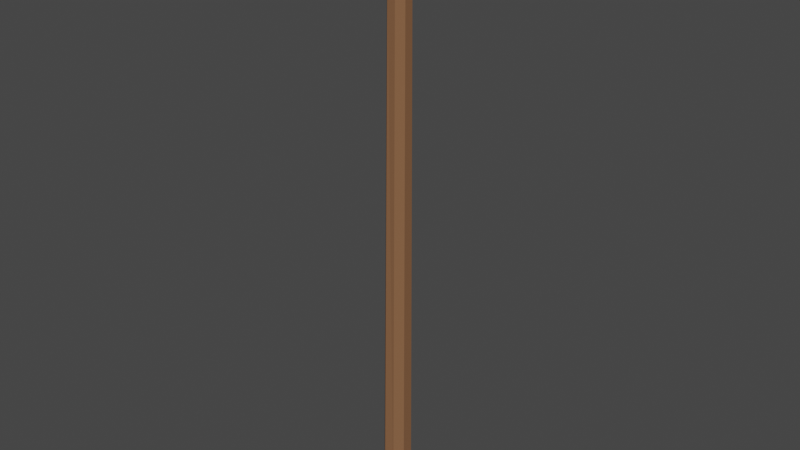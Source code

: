 # Source: BalistaProjectile.blend  (saved by Blender 2.80.71; exported with 4.5.12 LTS)
import bpy
from mathutils import Matrix  # noqa: F401  (used for matrix-valued properties, if any)

bpy.ops.wm.read_factory_settings(use_empty=True)
scene = bpy.context.scene
scene.name = 'Scene'

# ---- collections
col_collection = bpy.data.collections.new('Collection'); scene.collection.children.link(col_collection)

# ---- materials (node trees are filled in below, after node groups)
mat_darkwood_001 = bpy.data.materials.new('DarkWood.001')
mat_darkwood_001.use_transparent_shadow = False
mat_metal_001 = bpy.data.materials.new('Metal.001')
mat_metal_001.use_transparent_shadow = False

# ---- material node trees
mat_darkwood_001.use_nodes = True; mat_darkwood_001.node_tree.nodes.clear()
_N = mat_darkwood_001.node_tree.nodes; _L = mat_darkwood_001.node_tree.links
n0 = _N.new('ShaderNodeOutputMaterial'); n0.name = 'Material Output'; n0.location = (300, 300)
n1 = _N.new('ShaderNodeBsdfPrincipled'); n1.name = 'Principled BSDF'; n1.location = (10, 300)
n1.distribution = 'GGX'
n1.subsurface_method = 'BURLEY'
n1.inputs[0].default_value = (0.2346, 0.1119, 0.05448, 1.0)
n1.inputs[2].default_value = 1.0
n1.inputs[3].default_value = 1.45
n1.inputs[13].default_value = 0.2
n1.inputs[27].default_value = (0.0, 0.0, 0.0, 1.0)
n1.inputs[28].default_value = 1.0
_L.new(n1.outputs[0], n0.inputs[0])
n0.is_active_output = True
mat_metal_001.use_nodes = True; mat_metal_001.node_tree.nodes.clear()
_N = mat_metal_001.node_tree.nodes; _L = mat_metal_001.node_tree.links
n0 = _N.new('ShaderNodeOutputMaterial'); n0.name = 'Material Output'; n0.location = (300, 300)
n1 = _N.new('ShaderNodeBsdfPrincipled'); n1.name = 'Principled BSDF'; n1.location = (10, 300)
n1.distribution = 'GGX'
n1.subsurface_method = 'BURLEY'
n1.inputs[0].default_value = (0.2961, 0.2961, 0.2961, 1.0)
n1.inputs[1].default_value = 1.0
n1.inputs[2].default_value = 0.3
n1.inputs[3].default_value = 1.45
n1.inputs[13].default_value = 1.0
n1.inputs[27].default_value = (0.0, 0.0, 0.0, 1.0)
n1.inputs[28].default_value = 1.0
_L.new(n1.outputs[0], n0.inputs[0])
n0.is_active_output = True

# ---- world
world_world = bpy.data.worlds.new('World'); scene.world = world_world
world_world.use_nodes = True; world_world.node_tree.nodes.clear()
_N = world_world.node_tree.nodes; _L = world_world.node_tree.links
n0 = _N.new('ShaderNodeOutputWorld'); n0.name = 'World Output'; n0.location = (300, 300)
n1 = _N.new('ShaderNodeBackground'); n1.name = 'Background'; n1.location = (10, 300)
n1.inputs[0].default_value = (0.05088, 0.05088, 0.05088, 1.0)
_L.new(n1.outputs[0], n0.inputs[0])
n0.is_active_output = True
world_world.color = (0.05088, 0.05088, 0.05088)
world_world.use_sun_shadow = False
world_world.sun_shadow_jitter_overblur = 0.0

# ---- meshes
me_cylinder_001 = bpy.data.meshes.new('Cylinder.001')
me_cylinder_001.from_pydata([(0.01382, 0.03053, -0.7958), (-0.01563, 0.03646, -0.7934), (-0.03263, 0.01405, -0.7793), (-0.04097, -0.0177, -0.773), (-0.01936, -0.04106, -0.7938), (0.01058, -0.03814, -0.7961), (0.03655, -0.02143, -0.7728), (0.03809, 0.01068, -0.7727), (0.01583, -0.03696, 0.7999), (-0.03861, -0.01128, 0.7999), (-0.03704, 0.02126, 0.8), (0.01961, 0.0416, 0.8003), (0.03994, -0.01506, 0.8), (0.04151, 0.01748, 0.8002), (-0.01671, -0.03539, 0.7998), (-0.01293, 0.04316, 0.8002), (0.001283, -7.202e-06, 0.9991), (-0.05614, 0.006799, 0.7715), (0.004126, 0.0616, 0.7719), (-0.001416, -0.05346, 0.7713), (0.05892, 0.001263, 0.7717), (-0.009349, 0.0331, 0.7894), (0.03147, 0.01384, 0.7895), (-0.02861, -0.007726, 0.7893), (-0.01219, -0.02581, 0.7891), (0.03029, -0.01056, 0.7894), (0.01503, 0.0319, 0.7894), (-0.0274, 0.01667, 0.7894), (0.0122, -0.02696, 0.7891)], [], [(22, 7, 0, 26), (27, 2, 3, 23), (3, 2, 7, 6), (4, 3, 6, 5), (28, 5, 6, 25), (25, 6, 7, 22), (23, 3, 4, 24), (21, 1, 2, 27), (26, 0, 1, 21), (24, 4, 5, 28), (0, 7, 2, 1), (11, 15, 18), (13, 16, 20), (8, 16, 19), (12, 13, 20), (13, 11, 16), (8, 12, 16), (15, 10, 16), (9, 14, 16), (16, 10, 17), (14, 8, 19), (16, 14, 19), (9, 16, 17), (16, 11, 18), (15, 16, 18), (10, 9, 17), (16, 12, 20), (14, 24, 28, 8), (11, 26, 21, 15), (15, 21, 27, 10), (9, 23, 24, 14), (12, 25, 22, 13), (8, 28, 25, 12), (10, 27, 23, 9), (13, 22, 26, 11)])
me_cylinder_001.polygons.foreach_set('material_index', [0, 0, 0, 0, 0, 0, 0, 0, 0, 0, 0, 1, 1, 1, 1, 1, 1, 1, 1, 1, 1, 1, 1, 1, 1, 1, 1, 1, 1, 1, 1, 1, 1, 1, 1])
_uv = me_cylinder_001.uv_layers.new(name='UVMap')
_uv.uv.foreach_set('vector', [0.125, 0.5034, 0.125, 0.998, 0.0, 0.998, 0.0, 0.5034, 0.75, 0.5034, 0.75, 0.998, 0.625, 0.998, 0.625, 0.5034, 0.5921, 1.0, 0.6951, 1.0, 0.1799, 1.0, 0.283, 1.0, 0.4941, 1.0, 0.5921, 1.0, 0.283, 1.0, 0.3809, 1.0, 0.375, 0.5034, 0.375, 0.998, 0.25, 0.998, 0.25, 0.5034, 0.25, 0.5034, 0.25, 0.998, 0.125, 0.998, 0.125, 0.5034, 0.625, 0.5034, 0.625, 0.998, 0.5, 0.998, 0.5, 0.5034, 0.875, 0.5034, 0.875, 0.998, 0.75, 0.998, 0.75, 0.5034, 1.0, 0.5034, 1.0, 0.998, 0.875, 0.998, 0.875, 0.5034, 0.5, 0.5034, 0.5, 0.998, 0.375, 0.998, 0.375, 0.5034, 0.1331, 1.0, 0.1799, 1.0, 0.6951, 1.0, 0.7418, 1.0, 1.0, 0.5, 0.875, 0.5, 1.0, 0.5, 0.125, 0.5, 0.125, 0.5, 0.125, 0.5, 0.375, 0.5, 0.375, 0.5, 0.375, 0.5, 0.25, 0.5, 0.125, 0.5, 0.25, 0.5, 0.125, 0.5, 0.0, 0.5, 0.125, 0.5, 0.375, 0.5, 0.25, 0.5, 0.375, 0.5, 0.875, 0.5, 0.75, 0.5, 0.875, 0.5, 0.625, 0.5, 0.5, 0.5, 0.625, 0.5, 0.875, 0.5, 0.75, 0.5, 0.75, 0.5, 0.5, 0.5, 0.375, 0.5, 0.5, 0.5, 0.625, 0.5, 0.5, 0.5, 0.5, 0.5, 0.625, 0.5, 0.625, 0.5, 0.625, 0.5, 0.125, 0.5, 0.0, 0.5, 0.0, 0.5, 0.875, 0.5, 0.875, 0.5, 0.875, 0.5, 0.75, 0.5, 0.625, 0.5, 0.75, 0.5, 0.375, 0.5, 0.25, 0.5, 0.25, 0.5, 0.5, 0.5, 0.5, 0.5034, 0.375, 0.5034, 0.375, 0.5, 1.0, 0.5, 1.0, 0.5034, 0.875, 0.5034, 0.875, 0.5, 0.875, 0.5, 0.875, 0.5034, 0.75, 0.5034, 0.75, 0.5, 0.625, 0.5, 0.625, 0.5034, 0.5, 0.5034, 0.5, 0.5, 0.25, 0.5, 0.25, 0.5034, 0.125, 0.5034, 0.125, 0.5, 0.375, 0.5, 0.375, 0.5034, 0.25, 0.5034, 0.25, 0.5, 0.75, 0.5, 0.75, 0.5034, 0.625, 0.5034, 0.625, 0.5, 0.125, 0.5, 0.125, 0.5034, 0.0, 0.5034, 0.0, 0.5])
me_cylinder_001.materials.append(mat_darkwood_001)
me_cylinder_001.materials.append(mat_metal_001)
me_cylinder_001.use_remesh_preserve_volume = False
me_cylinder_001.use_remesh_preserve_attributes = False
me_cylinder_001.use_mirror_vertex_groups = False
me_cylinder_001.update()

# ---- objects
ob_ballista_projectile_000 = bpy.data.objects.new('Ballista Projectile.000', me_cylinder_001)

# ---- transforms, parenting, visibility, modifiers, constraints
ob_ballista_projectile_000.location = (0.0, 0.0, 0.0)
ob_ballista_projectile_000.lineart.crease_threshold = 0.0

# ---- collection membership
col_collection.objects.link(ob_ballista_projectile_000)

# ---- scene / render settings (as saved in the file)
scene.frame_start = 1; scene.frame_end = 250; scene.frame_set(1)
scene.render.engine = 'BLENDER_EEVEE_NEXT'
scene.cycles.use_denoising = False
scene.cycles.samples = 128
scene.cycles.sampling_pattern = 'TABULATED_SOBOL'
scene.cycles.use_adaptive_sampling = False
scene.cycles.use_light_tree = False
scene.view_settings.view_transform = 'Filmic'
bpy.context.view_layer.update()

# ---- added for rendering (the .blend has no active camera and no usable light): camera, sun
cam_auto = bpy.data.cameras.new('AutoCamera')
cam_auto.lens = 50.0
cam_auto.sensor_width = 36.0
cam_auto.clip_end = 1000.0
ob_auto_camera = bpy.data.objects.new('AutoCamera', cam_auto)
scene.collection.objects.link(ob_auto_camera)
ob_auto_camera.location = (1.66919, -1.99729, 1.43575)
ob_auto_camera.rotation_euler = (1.09748, -7.21219e-08, 0.694738)
scene.camera = ob_auto_camera
light_auto_sun = bpy.data.lights.new('AutoSun', 'SUN')
light_auto_sun.energy = 3.0
light_auto_sun.angle = 0.0523599
ob_auto_sun = bpy.data.objects.new('AutoSun', light_auto_sun)
scene.collection.objects.link(ob_auto_sun)
ob_auto_sun.rotation_euler = (0.872665, 0.174533, 0.523599)
bpy.context.view_layer.update()
